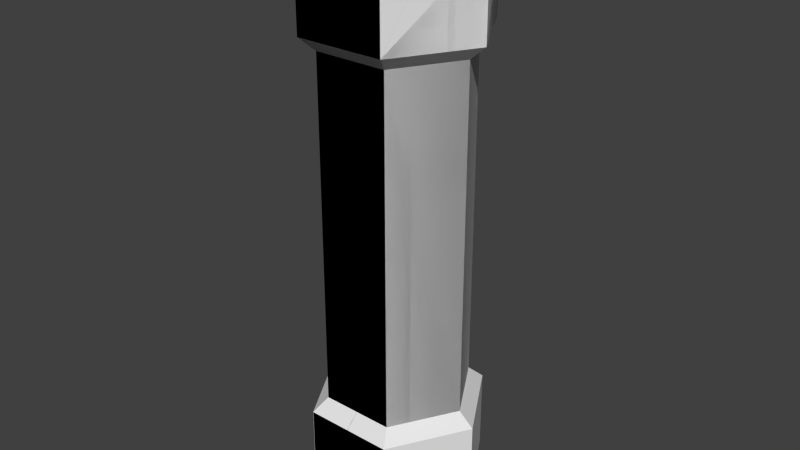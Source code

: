 # Source: HexCan.blend  (saved by Blender 2.66.1; exported with 4.5.12 LTS)
import bpy
from mathutils import Matrix  # noqa: F401  (used for matrix-valued properties, if any)

bpy.ops.wm.read_factory_settings(use_empty=True)
scene = bpy.context.scene
scene.name = 'Scene'

# ---- collections
col_collection_1 = bpy.data.collections.new('Collection 1'); scene.collection.children.link(col_collection_1)

# ---- world
world_world = bpy.data.worlds.new('World'); scene.world = world_world
world_world.color = (0.05088, 0.05088, 0.05088)
world_world.use_sun_shadow = False
world_world.sun_shadow_jitter_overblur = 0.0
world_world.cycles.sampling_method = 'MANUAL'
world_world.cycles.sample_map_resolution = 256

# ---- cameras
cam_camera_001 = bpy.data.cameras.new('Camera.001')
cam_camera_001.clip_end = 100.0
cam_camera_001.lens = 35.0
cam_camera_001.sensor_width = 32.0
cam_camera_001.sensor_height = 18.0
cam_camera_001.dof.focus_distance = 0.0
cam_camera_001.dof.aperture_fstop = 128.0

# ---- meshes
me_collidercaps_001 = bpy.data.meshes.new('colliderCaps.001')
me_collidercaps_001.from_pydata([(0.1905, -5.684e-17, 1.2), (0.09526, -0.165, 1.2), (0.09526, 0.165, 1.2), (-0.09526, 0.165, 1.2), (-0.09526, -0.165, 1.2), (-0.1905, -4.263e-17, 1.2), (-0.2309, 0.0, 1.235), (-0.1155, 0.2, 1.235), (-0.1155, -0.2, 1.235), (0.1155, -0.2, 1.235), (0.2309, -8.527e-17, 1.235), (0.1155, 0.2, 1.235), (-0.1732, -2.7e-16, 1.5), (-0.0866, -0.15, 1.5), (-0.0866, 0.15, 1.5), (0.0866, 0.15, 1.5), (0.0866, -0.15, 1.5), (0.1732, -2.842e-17, 1.5), (-0.1155, -0.2, 1.45), (-0.2309, -4.263e-17, 1.45), (0.1155, 0.2, 1.45), (-0.1155, 0.2, 1.45), (0.1155, -0.2, 1.45), (0.2309, -4.263e-17, 1.45)], [], [(0, 1, 2), (2, 1, 3), (1, 4, 3), (3, 4, 5), (5, 6, 3), (3, 6, 7), (4, 8, 5), (5, 8, 6), (1, 9, 4), (4, 9, 8), (0, 10, 1), (1, 10, 9), (2, 11, 0), (0, 11, 10), (3, 7, 2), (2, 7, 11), (12, 13, 14), (14, 13, 15), (15, 13, 16), (15, 16, 17), (18, 13, 19), (19, 13, 12), (6, 8, 19), (19, 8, 18), (11, 7, 20), (20, 7, 21), (21, 14, 20), (20, 14, 15), (19, 12, 21), (21, 12, 14), (7, 6, 21), (21, 6, 19), (22, 16, 18), (18, 16, 13), (8, 9, 18), (18, 9, 22), (23, 17, 22), (22, 17, 16), (9, 10, 22), (22, 10, 23), (20, 15, 23), (23, 15, 17), (10, 11, 23), (23, 11, 20)])
me_collidercaps_001.use_remesh_preserve_volume = False
me_collidercaps_001.use_remesh_preserve_attributes = False
me_collidercaps_001.use_mirror_vertex_groups = False
me_collidercaps_001.update()
me_collidermiddle = bpy.data.meshes.new('colliderMiddle')
me_collidermiddle.from_pydata([(0.1905, 0.0, 0.3), (0.09526, -0.165, 0.3), (0.09526, 0.165, 0.3), (-0.09526, 0.165, 0.3), (-0.09526, -0.165, 0.3), (-0.1905, -2.132e-16, 0.3), (-0.1905, -4.263e-17, 1.2), (-0.09526, -0.165, 1.2), (0.09526, -0.165, 1.2), (0.1905, -5.684e-17, 1.2), (0.09526, 0.165, 1.2), (-0.09526, 0.165, 1.2)], [], [(0, 1, 2), (2, 1, 3), (1, 4, 3), (3, 4, 5), (5, 4, 6), (6, 4, 7), (4, 1, 7), (7, 1, 8), (1, 0, 8), (8, 0, 9), (0, 2, 9), (9, 2, 10), (2, 3, 10), (10, 3, 11), (3, 5, 11), (11, 5, 6), (9, 10, 8), (8, 10, 11), (8, 11, 7), (7, 11, 6)])
me_collidermiddle.use_remesh_preserve_volume = False
me_collidermiddle.use_remesh_preserve_attributes = False
me_collidermiddle.use_mirror_vertex_groups = False
me_collidermiddle.update()
me_collidercaps = bpy.data.meshes.new('colliderCaps')
me_collidercaps.from_pydata([(0.1905, -5.684e-17, 1.2), (0.09526, -0.165, 1.2), (0.09526, 0.165, 1.2), (-0.09526, 0.165, 1.2), (-0.09526, -0.165, 1.2), (-0.1905, -4.263e-17, 1.2), (-0.2309, 0.0, 1.235), (-0.1155, 0.2, 1.235), (-0.1155, -0.2, 1.235), (0.1155, -0.2, 1.235), (0.2309, -8.527e-17, 1.235), (0.1155, 0.2, 1.235), (-0.1732, -2.7e-16, 1.5), (-0.0866, -0.15, 1.5), (-0.0866, 0.15, 1.5), (0.0866, 0.15, 1.5), (0.0866, -0.15, 1.5), (0.1732, -2.842e-17, 1.5), (-0.1155, -0.2, 1.45), (-0.2309, -4.263e-17, 1.45), (0.1155, 0.2, 1.45), (-0.1155, 0.2, 1.45), (0.1155, -0.2, 1.45), (0.2309, -4.263e-17, 1.45)], [], [(0, 1, 2), (2, 1, 3), (1, 4, 3), (3, 4, 5), (5, 6, 3), (3, 6, 7), (4, 8, 5), (5, 8, 6), (1, 9, 4), (4, 9, 8), (0, 10, 1), (1, 10, 9), (2, 11, 0), (0, 11, 10), (3, 7, 2), (2, 7, 11), (12, 13, 14), (14, 13, 15), (15, 13, 16), (15, 16, 17), (18, 13, 19), (19, 13, 12), (6, 8, 19), (19, 8, 18), (11, 7, 20), (20, 7, 21), (21, 14, 20), (20, 14, 15), (19, 12, 21), (21, 12, 14), (7, 6, 21), (21, 6, 19), (22, 16, 18), (18, 16, 13), (8, 9, 18), (18, 9, 22), (23, 17, 22), (22, 17, 16), (9, 10, 22), (22, 10, 23), (20, 15, 23), (23, 15, 17), (10, 11, 23), (23, 11, 20)])
me_collidercaps.use_remesh_preserve_volume = False
me_collidercaps.use_remesh_preserve_attributes = False
me_collidercaps.use_mirror_vertex_groups = False
me_collidercaps.update()
me_1_5m_hexcan = bpy.data.meshes.new('1.5m HexCan')
me_1_5m_hexcan.from_pydata([(-0.1821, -0.08464, 1.45), (-0.1643, -0.1154, 1.45), (-0.03547, 0.0, 1.45), (-0.01774, -0.03072, 1.45), (0.01774, 0.03072, 1.45), (-0.01774, 0.03072, 1.45), (-0.1821, 0.08464, 1.45), (-0.1643, 0.1154, 1.45), (0.1821, 0.08464, 1.45), (0.1643, 0.1154, 1.45), (0.03547, 0.0, 1.45), (0.01774, -0.03072, 1.45), (-0.01774, -0.2, 1.45), (0.01774, -0.2, 1.45), (0.1643, -0.1154, 1.45), (0.1821, -0.08464, 1.45), (-0.01774, 0.2, 1.45), (0.01774, 0.2, 1.45), (-0.01774, 0.2, 0.05), (0.01774, 0.2, 0.05), (-0.01774, 0.03072, 0.05), (0.01774, 0.03072, 0.05), (-0.03547, 0.0, 0.05), (-0.01774, -0.03072, 0.05), (-0.1821, -0.08464, 0.05), (-0.1643, -0.1154, 0.05), (0.1643, 0.1154, 0.05), (0.1821, 0.08464, 0.05), (0.03547, 0.0, 0.05), (0.01774, -0.03072, 0.05), (-0.01774, -0.2, 0.05), (0.01774, -0.2, 0.05), (-0.1821, 0.08464, 0.05), (-0.1643, 0.1154, 0.05), (0.1643, -0.1154, 0.05), (0.1821, -0.08464, 0.05), (0.0466, -0.15, 1.5), (0.0466, -0.08072, 1.5), (0.0466, 0.08072, 1.5), (0.0466, 0.15, 1.5), (-0.0466, -0.15, 1.5), (-0.0466, -0.08072, 1.5), (-0.0466, 0.08072, 1.5), (-0.0466, 0.15, 1.5), (-0.0466, -0.15, 0.0), (-0.0466, -0.08072, 0.0), (-0.0466, 0.08072, 0.0), (-0.0466, 0.15, 0.0), (0.0466, -0.15, 0.0), (0.0466, -0.08072, 0.0), (0.0466, 0.08072, 0.0), (0.0466, 0.15, 0.0), (-0.0866, 0.15, 0.0), (-0.1155, 0.2, 0.05), (0.0866, 0.15, 0.0), (0.1155, 0.2, 0.05), (0.1155, -0.2, 1.45), (0.0866, -0.15, 1.5), (-0.1155, -0.2, 1.45), (-0.0866, -0.15, 1.5), (-0.1155, 0.2, 1.45), (-0.0866, 0.15, 1.5), (0.1155, 0.2, 1.45), (0.0866, 0.15, 1.5), (0.0866, -0.15, 0.0), (0.1155, -0.2, 0.05), (-0.0866, -0.15, 0.0), (-0.1155, -0.2, 0.05), (0.1066, -0.1154, 1.5), (0.1066, -0.1154, 0.0), (-0.1066, -0.1154, 0.0), (-0.1066, 0.1154, 1.5), (0.1066, 0.1154, 1.5), (-0.1066, -0.1154, 1.5), (0.1066, 0.1154, 0.0), (-0.1066, 0.1154, 0.0), (-0.1155, 0.2, 0.265), (0.1155, 0.2, 0.265), (0.1155, 0.2, 1.235), (-0.1155, 0.2, 1.235), (-0.1155, -0.2, 1.235), (0.1155, -0.2, 1.235), (0.1155, -0.2, 0.265), (-0.1155, -0.2, 0.265), (0.09321, 0.0, 1.5), (0.1532, 0.03464, 1.5), (-0.1532, -0.03464, 1.5), (-0.09321, 0.0, 1.5), (-0.1532, -0.03464, 0.0), (-0.09321, 0.0, 0.0), (0.09321, 0.0, 0.0), (0.1532, 0.03464, 0.0), (0.1532, -0.03464, 0.0), (0.1732, 0.0, 0.0), (0.2309, 0.0, 0.05), (-0.2309, 0.0, 1.45), (-0.1732, 0.0, 1.5), (-0.1532, 0.03464, 1.5), (0.1532, -0.03464, 1.5), (0.1732, 0.0, 1.5), (0.2309, 0.0, 1.45), (-0.1732, 0.0, 0.0), (-0.1532, 0.03464, 0.0), (-0.2309, 0.0, 0.05), (0.2309, 0.0, 1.235), (-0.2309, 0.0, 1.235), (0.2309, 0.0, 0.265), (-0.2309, 0.0, 0.265), (-0.09526, -0.165, 1.2), (-0.1905, 0.0, 1.2), (-0.1905, 0.0, 0.3), (-0.09526, -0.165, 0.3), (0.09526, 0.165, 0.3), (-0.09526, 0.165, 0.3), (0.09526, 0.165, 1.2), (-0.09526, 0.165, 1.2), (0.09526, -0.165, 1.2), (0.09526, -0.165, 0.3), (0.1905, 0.0, 1.2), (0.1905, 0.0, 0.3)], [], [(0, 1, 2), (3, 4, 5), (3, 5, 2), (3, 2, 1), (6, 2, 7), (7, 2, 5), (4, 8, 9), (8, 4, 10), (10, 4, 3), (10, 3, 11), (11, 3, 12), (11, 12, 13), (11, 14, 10), (10, 14, 15), (5, 4, 16), (16, 4, 17), (18, 19, 20), (20, 19, 21), (20, 21, 22), (22, 21, 23), (22, 23, 24), (24, 23, 25), (26, 27, 21), (21, 27, 28), (21, 28, 23), (23, 28, 29), (23, 29, 30), (30, 29, 31), (32, 33, 22), (22, 33, 20), (29, 28, 34), (34, 28, 35), (36, 37, 13), (13, 37, 11), (38, 39, 4), (4, 39, 17), (12, 3, 40), (40, 3, 41), (5, 16, 42), (42, 16, 43), (30, 44, 23), (23, 44, 45), (20, 46, 18), (18, 46, 47), (48, 31, 49), (49, 31, 29), (50, 21, 51), (51, 21, 19), (52, 53, 47), (47, 53, 18), (51, 19, 54), (54, 19, 55), (56, 57, 13), (13, 57, 36), (12, 40, 58), (58, 40, 59), (60, 61, 16), (16, 61, 43), (17, 39, 62), (62, 39, 63), (64, 65, 48), (48, 65, 31), (44, 30, 66), (66, 30, 67), (37, 68, 11), (11, 68, 14), (49, 29, 69), (69, 29, 34), (66, 70, 44), (44, 70, 45), (64, 48, 69), (69, 48, 49), (7, 5, 71), (71, 5, 42), (63, 39, 72), (72, 39, 38), (61, 71, 43), (43, 71, 42), (41, 73, 40), (40, 73, 59), (37, 36, 68), (68, 36, 57), (50, 51, 74), (74, 51, 54), (46, 75, 47), (47, 75, 52), (33, 75, 20), (20, 75, 46), (21, 50, 26), (26, 50, 74), (70, 25, 45), (45, 25, 23), (4, 9, 38), (38, 9, 72), (73, 41, 1), (1, 41, 3), (76, 77, 55), (76, 55, 19), (76, 19, 18), (76, 18, 53), (78, 79, 60), (78, 60, 16), (78, 16, 17), (78, 17, 62), (80, 81, 56), (80, 56, 13), (80, 13, 12), (80, 12, 58), (82, 83, 67), (82, 67, 30), (82, 30, 31), (82, 31, 65), (84, 85, 10), (10, 85, 8), (0, 2, 86), (86, 2, 87), (24, 88, 22), (22, 88, 89), (90, 28, 91), (91, 28, 27), (28, 90, 35), (35, 90, 92), (93, 92, 91), (91, 92, 90), (54, 55, 74), (74, 55, 26), (91, 27, 93), (93, 27, 94), (58, 59, 1), (1, 59, 73), (0, 86, 95), (95, 86, 96), (87, 97, 86), (86, 97, 96), (84, 98, 85), (85, 98, 99), (10, 15, 84), (84, 15, 98), (62, 63, 9), (9, 63, 72), (8, 85, 100), (100, 85, 99), (101, 102, 88), (88, 102, 89), (102, 32, 89), (89, 32, 22), (97, 87, 6), (6, 87, 2), (66, 67, 70), (70, 67, 25), (88, 24, 101), (101, 24, 103), (104, 78, 62), (104, 62, 9), (104, 9, 8), (104, 8, 100), (105, 80, 58), (105, 58, 1), (1, 0, 105), (105, 0, 95), (77, 106, 94), (77, 94, 27), (77, 27, 26), (77, 26, 55), (83, 107, 103), (83, 103, 24), (83, 24, 25), (83, 25, 67), (93, 94, 92), (92, 94, 35), (69, 34, 64), (64, 34, 65), (101, 103, 102), (102, 103, 32), (75, 33, 52), (52, 33, 53), (107, 76, 53), (107, 53, 33), (107, 33, 32), (107, 32, 103), (106, 82, 65), (106, 65, 34), (106, 34, 35), (106, 35, 94), (100, 99, 15), (15, 99, 98), (14, 68, 56), (56, 68, 57), (95, 96, 6), (6, 96, 97), (7, 71, 60), (60, 71, 61), (79, 105, 95), (79, 95, 6), (79, 6, 7), (79, 7, 60), (81, 104, 100), (81, 100, 15), (81, 15, 14), (81, 14, 56), (108, 80, 109), (109, 80, 105), (110, 111, 109), (109, 111, 108), (83, 111, 107), (107, 111, 110), (112, 113, 114), (114, 113, 115), (115, 79, 114), (114, 79, 78), (76, 113, 77), (77, 113, 112), (109, 105, 115), (115, 105, 79), (113, 110, 115), (115, 110, 109), (107, 110, 76), (76, 110, 113), (116, 81, 108), (108, 81, 80), (111, 117, 108), (108, 117, 116), (82, 117, 83), (83, 117, 111), (118, 104, 116), (116, 104, 81), (117, 119, 116), (116, 119, 118), (106, 119, 82), (82, 119, 117), (114, 78, 118), (118, 78, 104), (119, 112, 118), (118, 112, 114), (77, 112, 106), (106, 112, 119)])
_uv = me_1_5m_hexcan.uv_layers.new(name='UVMap')
_uv.uv.foreach_set('vector', [0.01231, 0.9513, 0.002369, 0.934, 0.09448, 0.9038, 0.08454, 0.8866, 0.1243, 0.8866, 0.1144, 0.9038, 0.08454, 0.8866, 0.1144, 0.9038, 0.09448, 0.9038, 0.08454, 0.8866, 0.09448, 0.9038, 0.002369, 0.934, 0.09448, 0.9987, 0.09448, 0.9038, 0.1144, 0.9987, 0.1144, 0.9987, 0.09448, 0.9038, 0.1144, 0.9038, 0.1243, 0.8866, 0.1965, 0.8219, 0.2065, 0.8392, 0.1965, 0.8219, 0.1243, 0.8866, 0.1144, 0.8694, 0.1144, 0.8694, 0.1243, 0.8866, 0.08454, 0.8866, 0.1144, 0.8694, 0.08454, 0.8866, 0.09448, 0.8694, 0.09448, 0.8694, 0.08454, 0.8866, 0.002364, 0.8392, 0.09448, 0.8694, 0.002364, 0.8392, 0.0123, 0.8219, 0.09448, 0.8694, 0.09447, 0.7745, 0.1144, 0.8694, 0.1144, 0.8694, 0.09447, 0.7745, 0.1144, 0.7745, 0.1144, 0.9038, 0.1243, 0.8866, 0.1965, 0.9513, 0.1965, 0.9513, 0.1243, 0.8866, 0.2065, 0.934, 0.09415, 0.7742, 0.114, 0.7742, 0.09415, 0.8691, 0.09415, 0.8691, 0.114, 0.7742, 0.114, 0.8691, 0.09415, 0.8691, 0.114, 0.8691, 0.08421, 0.8863, 0.08421, 0.8863, 0.114, 0.8691, 0.09415, 0.9035, 0.08421, 0.8863, 0.09415, 0.9035, 0.00204, 0.9338, 0.00204, 0.9338, 0.09415, 0.9035, 0.01198, 0.951, 0.1962, 0.8217, 0.2061, 0.8389, 0.114, 0.8691, 0.114, 0.8691, 0.2061, 0.8389, 0.124, 0.8863, 0.114, 0.8691, 0.124, 0.8863, 0.09415, 0.9035, 0.09415, 0.9035, 0.124, 0.8863, 0.114, 0.9035, 0.09415, 0.9035, 0.114, 0.9035, 0.09415, 0.9984, 0.09415, 0.9984, 0.114, 0.9035, 0.114, 0.9984, 0.002039, 0.8389, 0.01198, 0.8217, 0.08421, 0.8863, 0.08421, 0.8863, 0.01198, 0.8217, 0.09415, 0.8691, 0.114, 0.9035, 0.124, 0.8863, 0.1962, 0.951, 0.1962, 0.951, 0.124, 0.8863, 0.2061, 0.9338, 0.2376, 0.7797, 0.1988, 0.778, 0.267, 0.7486, 0.267, 0.7486, 0.1988, 0.778, 0.1723, 0.7444, 0.199, 0.7783, 0.1918, 0.8164, 0.1725, 0.7447, 0.1725, 0.7447, 0.1918, 0.8164, 0.1548, 0.8379, 0.1549, 0.8383, 0.1726, 0.7451, 0.1919, 0.8168, 0.1919, 0.8168, 0.1726, 0.7451, 0.1992, 0.7786, 0.1722, 0.7451, 0.267, 0.7493, 0.1988, 0.7786, 0.1988, 0.7786, 0.267, 0.7493, 0.2376, 0.7804, 0.2669, 0.7492, 0.2375, 0.7803, 0.1721, 0.745, 0.1721, 0.745, 0.2375, 0.7803, 0.1987, 0.7786, 0.1725, 0.7451, 0.1991, 0.7786, 0.1548, 0.8383, 0.1548, 0.8383, 0.1991, 0.7786, 0.1919, 0.8168, 0.1917, 0.8172, 0.1547, 0.8387, 0.1989, 0.779, 0.1989, 0.779, 0.1547, 0.8387, 0.1724, 0.7454, 0.1984, 0.7786, 0.1719, 0.745, 0.2372, 0.7803, 0.2372, 0.7803, 0.1719, 0.745, 0.2667, 0.7492, 0.2471, 0.8008, 0.2899, 0.7991, 0.2395, 0.8218, 0.2395, 0.8218, 0.2899, 0.7991, 0.2711, 0.8506, 0.2372, 0.7803, 0.2667, 0.7492, 0.2465, 0.8007, 0.2465, 0.8007, 0.2667, 0.7492, 0.2893, 0.7991, 0.2896, 0.7985, 0.2469, 0.8001, 0.267, 0.7486, 0.267, 0.7486, 0.2469, 0.8001, 0.2376, 0.7797, 0.2712, 0.8506, 0.2395, 0.8218, 0.29, 0.7991, 0.29, 0.7991, 0.2395, 0.8218, 0.2472, 0.8008, 0.2896, 0.7992, 0.2468, 0.8008, 0.267, 0.7493, 0.267, 0.7493, 0.2468, 0.8008, 0.2376, 0.7804, 0.2711, 0.8503, 0.2394, 0.8215, 0.2899, 0.7988, 0.2899, 0.7988, 0.2394, 0.8215, 0.2471, 0.8004, 0.247, 0.8011, 0.2897, 0.7995, 0.2393, 0.8222, 0.2393, 0.8222, 0.2897, 0.7995, 0.271, 0.851, 0.2375, 0.7803, 0.2669, 0.7492, 0.2467, 0.8007, 0.2467, 0.8007, 0.2669, 0.7492, 0.2895, 0.7991, 0.1988, 0.778, 0.1916, 0.8162, 0.1723, 0.7444, 0.1723, 0.7444, 0.1916, 0.8162, 0.1546, 0.8377, 0.1989, 0.779, 0.1724, 0.7454, 0.2377, 0.7807, 0.2377, 0.7807, 0.1724, 0.7454, 0.2671, 0.7496, 0.2135, 0.8209, 0.1914, 0.8168, 0.2281, 0.8039, 0.2281, 0.8039, 0.1914, 0.8168, 0.1987, 0.7786, 0.2137, 0.8213, 0.1917, 0.8172, 0.2283, 0.8044, 0.2283, 0.8044, 0.1917, 0.8172, 0.1989, 0.779, 0.1545, 0.8383, 0.1722, 0.7451, 0.1915, 0.8168, 0.1915, 0.8168, 0.1722, 0.7451, 0.1988, 0.7786, 0.2138, 0.8206, 0.1918, 0.8164, 0.2285, 0.8036, 0.2285, 0.8036, 0.1918, 0.8164, 0.199, 0.7783, 0.2136, 0.821, 0.1915, 0.8168, 0.2282, 0.804, 0.2282, 0.804, 0.1915, 0.8168, 0.1988, 0.7786, 0.1992, 0.7786, 0.2286, 0.804, 0.1919, 0.8168, 0.1919, 0.8168, 0.2286, 0.804, 0.214, 0.821, 0.1988, 0.778, 0.2282, 0.8033, 0.1916, 0.8162, 0.1916, 0.8162, 0.2282, 0.8033, 0.2136, 0.8203, 0.1984, 0.7786, 0.2279, 0.8039, 0.1912, 0.8167, 0.1912, 0.8167, 0.2279, 0.8039, 0.2132, 0.8209, 0.1991, 0.7786, 0.2285, 0.804, 0.1919, 0.8168, 0.1919, 0.8168, 0.2285, 0.804, 0.2139, 0.821, 0.2673, 0.7492, 0.2379, 0.7803, 0.1725, 0.7451, 0.1725, 0.7451, 0.2379, 0.7803, 0.1991, 0.7786, 0.1719, 0.745, 0.1984, 0.7786, 0.1542, 0.8382, 0.1542, 0.8382, 0.1984, 0.7786, 0.1912, 0.8167, 0.1914, 0.8168, 0.1544, 0.8383, 0.1987, 0.7786, 0.1987, 0.7786, 0.1544, 0.8383, 0.1721, 0.745, 0.1725, 0.7447, 0.2673, 0.7489, 0.199, 0.7783, 0.199, 0.7783, 0.2673, 0.7489, 0.2378, 0.78, 0.238, 0.7803, 0.1992, 0.7786, 0.2674, 0.7492, 0.2674, 0.7492, 0.1992, 0.7786, 0.1726, 0.7451, 0.4855, 0.9696, 0.3582, 0.9701, 0.3577, 0.8516, 0.4855, 0.9696, 0.3577, 0.8516, 0.4115, 0.8514, 0.4855, 0.9696, 0.4115, 0.8514, 0.4314, 0.8511, 0.4855, 0.9696, 0.4314, 0.8511, 0.4853, 0.8511, 0.8683, 0.9698, 0.7406, 0.9692, 0.7411, 0.8503, 0.8683, 0.9698, 0.7411, 0.8503, 0.7952, 0.8506, 0.8683, 0.9698, 0.7952, 0.8506, 0.8151, 0.8505, 0.8683, 0.9698, 0.8151, 0.8505, 0.8692, 0.8509, 0.4851, 0.9692, 0.3574, 0.9698, 0.3569, 0.8509, 0.4851, 0.9692, 0.3569, 0.8509, 0.4109, 0.8506, 0.4851, 0.9692, 0.4109, 0.8506, 0.4309, 0.8504, 0.4851, 0.9692, 0.4309, 0.8504, 0.485, 0.8503, 0.8675, 0.9701, 0.7402, 0.9696, 0.7407, 0.8511, 0.8675, 0.9701, 0.7407, 0.8511, 0.7945, 0.8513, 0.8675, 0.9701, 0.7945, 0.8513, 0.8144, 0.8512, 0.8675, 0.9701, 0.8144, 0.8512, 0.8683, 0.8516, 0.1989, 0.7782, 0.1916, 0.8164, 0.1723, 0.7446, 0.1723, 0.7446, 0.1916, 0.8164, 0.1546, 0.8379, 0.1547, 0.8381, 0.1724, 0.7449, 0.1917, 0.8166, 0.1917, 0.8166, 0.1724, 0.7449, 0.1989, 0.7784, 0.2672, 0.7487, 0.2378, 0.7798, 0.1724, 0.7446, 0.1724, 0.7446, 0.2378, 0.7798, 0.199, 0.7781, 0.199, 0.7786, 0.1724, 0.745, 0.2378, 0.7803, 0.2378, 0.7803, 0.1724, 0.745, 0.2672, 0.7492, 0.1724, 0.745, 0.199, 0.7786, 0.1548, 0.8383, 0.1548, 0.8383, 0.199, 0.7786, 0.1918, 0.8168, 0.2138, 0.8209, 0.1918, 0.8168, 0.2284, 0.804, 0.2284, 0.804, 0.1918, 0.8168, 0.199, 0.7786, 0.2465, 0.8007, 0.2893, 0.7991, 0.2388, 0.8218, 0.2388, 0.8218, 0.2893, 0.7991, 0.2705, 0.8506, 0.2378, 0.7803, 0.2672, 0.7492, 0.2471, 0.8008, 0.2471, 0.8008, 0.2672, 0.7492, 0.2898, 0.7991, 0.29, 0.7991, 0.2472, 0.8008, 0.2674, 0.7492, 0.2674, 0.7492, 0.2472, 0.8008, 0.238, 0.7803, 0.271, 0.8504, 0.2393, 0.8216, 0.2898, 0.799, 0.2898, 0.799, 0.2393, 0.8216, 0.247, 0.8006, 0.1989, 0.7784, 0.2284, 0.8038, 0.1917, 0.8166, 0.1917, 0.8166, 0.2284, 0.8038, 0.2137, 0.8208, 0.1989, 0.7782, 0.2283, 0.8036, 0.1916, 0.8164, 0.1916, 0.8164, 0.2283, 0.8036, 0.2137, 0.8205, 0.1723, 0.7446, 0.2671, 0.7488, 0.1989, 0.7782, 0.1989, 0.7782, 0.2671, 0.7488, 0.2377, 0.7799, 0.2899, 0.7988, 0.2471, 0.8004, 0.2673, 0.7489, 0.2673, 0.7489, 0.2471, 0.8004, 0.2378, 0.78, 0.2709, 0.8502, 0.2392, 0.8214, 0.2897, 0.7987, 0.2897, 0.7987, 0.2392, 0.8214, 0.2469, 0.8003, 0.2138, 0.8205, 0.1917, 0.8163, 0.2284, 0.8035, 0.2284, 0.8035, 0.1917, 0.8163, 0.199, 0.7781, 0.1917, 0.8163, 0.1547, 0.8378, 0.199, 0.7781, 0.199, 0.7781, 0.1547, 0.8378, 0.1724, 0.7446, 0.2377, 0.7801, 0.1989, 0.7784, 0.2672, 0.7491, 0.2672, 0.7491, 0.1989, 0.7784, 0.1724, 0.7449, 0.2467, 0.8007, 0.2895, 0.7991, 0.239, 0.8218, 0.239, 0.8218, 0.2895, 0.7991, 0.2707, 0.8506, 0.2378, 0.7798, 0.2672, 0.7487, 0.247, 0.8003, 0.247, 0.8003, 0.2672, 0.7487, 0.2898, 0.7986, 0.9961, 0.9707, 0.8683, 0.9698, 0.8692, 0.8509, 0.9961, 0.9707, 0.8692, 0.8509, 0.9232, 0.8513, 0.9961, 0.9707, 0.9232, 0.8513, 0.9432, 0.8513, 0.9961, 0.9707, 0.9432, 0.8513, 0.9973, 0.8518, 0.6129, 0.9691, 0.4851, 0.9692, 0.485, 0.8503, 0.6129, 0.9691, 0.485, 0.8503, 0.539, 0.8502, 0.539, 0.8502, 0.559, 0.8501, 0.6129, 0.9691, 0.6129, 0.9691, 0.559, 0.8501, 0.613, 0.8501, 0.3582, 0.9701, 0.2308, 0.9711, 0.23, 0.8525, 0.3582, 0.9701, 0.23, 0.8525, 0.2839, 0.8521, 0.3582, 0.9701, 0.2839, 0.8521, 0.3038, 0.8518, 0.3582, 0.9701, 0.3038, 0.8518, 0.3577, 0.8516, 0.7402, 0.9696, 0.6128, 0.9694, 0.613, 0.8509, 0.7402, 0.9696, 0.613, 0.8509, 0.6669, 0.8509, 0.7402, 0.9696, 0.6669, 0.8509, 0.6868, 0.8508, 0.7402, 0.9696, 0.6868, 0.8508, 0.7407, 0.8511, 0.2471, 0.8008, 0.2898, 0.7991, 0.2394, 0.8218, 0.2394, 0.8218, 0.2898, 0.7991, 0.2711, 0.8506, 0.2377, 0.7807, 0.2671, 0.7496, 0.247, 0.8011, 0.247, 0.8011, 0.2671, 0.7496, 0.2897, 0.7995, 0.247, 0.8003, 0.2898, 0.7986, 0.2393, 0.8213, 0.2393, 0.8213, 0.2898, 0.7986, 0.271, 0.8501, 0.2379, 0.7803, 0.2673, 0.7492, 0.2471, 0.8008, 0.2471, 0.8008, 0.2673, 0.7492, 0.2899, 0.7991, 0.6128, 0.9694, 0.4855, 0.9696, 0.4853, 0.8511, 0.6128, 0.9694, 0.4853, 0.8511, 0.5392, 0.851, 0.6128, 0.9694, 0.5392, 0.851, 0.5591, 0.8508, 0.6128, 0.9694, 0.5591, 0.8508, 0.613, 0.8509, 0.9948, 0.9711, 0.8675, 0.9701, 0.8683, 0.8516, 0.9948, 0.9711, 0.8683, 0.8516, 0.9222, 0.852, 0.9948, 0.9711, 0.9222, 0.852, 0.9421, 0.852, 0.9948, 0.9711, 0.9421, 0.852, 0.996, 0.8525, 0.2897, 0.7987, 0.2469, 0.8003, 0.2671, 0.7488, 0.2671, 0.7488, 0.2469, 0.8003, 0.2377, 0.7799, 0.2709, 0.85, 0.2392, 0.8212, 0.2896, 0.7985, 0.2896, 0.7985, 0.2392, 0.8212, 0.2469, 0.8001, 0.2898, 0.799, 0.247, 0.8006, 0.2672, 0.7491, 0.2672, 0.7491, 0.247, 0.8006, 0.2377, 0.7801, 0.2708, 0.8506, 0.2391, 0.8218, 0.2896, 0.7992, 0.2896, 0.7992, 0.2391, 0.8218, 0.2468, 0.8008, 0.7406, 0.9692, 0.6129, 0.9691, 0.613, 0.8501, 0.7406, 0.9692, 0.613, 0.8501, 0.6671, 0.8502, 0.7406, 0.9692, 0.6671, 0.8502, 0.6871, 0.8501, 0.7406, 0.9692, 0.6871, 0.8501, 0.7411, 0.8503, 0.3574, 0.9698, 0.2297, 0.9707, 0.2288, 0.8518, 0.3574, 0.9698, 0.2288, 0.8518, 0.2829, 0.8514, 0.3574, 0.9698, 0.2829, 0.8514, 0.3028, 0.8511, 0.3574, 0.9698, 0.3028, 0.8511, 0.3569, 0.8509, 0.4964, 0.9966, 0.4851, 0.9692, 0.6017, 0.9964, 0.6017, 0.9964, 0.4851, 0.9692, 0.6129, 0.9691, 0.4912, 0.008897, 0.6461, 0.008897, 0.4912, 0.7403, 0.4912, 0.7403, 0.6461, 0.008897, 0.6461, 0.7403, 0.7402, 0.9696, 0.729, 0.9969, 0.6128, 0.9694, 0.6128, 0.9694, 0.729, 0.9969, 0.6239, 0.9967, 0.1816, 0.008897, 0.3364, 0.008897, 0.1816, 0.7403, 0.1816, 0.7403, 0.3364, 0.008897, 0.3364, 0.7403, 0.7517, 0.9967, 0.7406, 0.9692, 0.857, 0.9971, 0.857, 0.9971, 0.7406, 0.9692, 0.8683, 0.9698, 0.4855, 0.9696, 0.4745, 0.9969, 0.3582, 0.9701, 0.3582, 0.9701, 0.4745, 0.9969, 0.3694, 0.9974, 0.624, 0.9964, 0.6129, 0.9691, 0.7294, 0.9966, 0.7294, 0.9966, 0.6129, 0.9691, 0.7406, 0.9692, 0.3364, 0.008897, 0.4912, 0.008897, 0.3364, 0.7403, 0.3364, 0.7403, 0.4912, 0.008897, 0.4912, 0.7403, 0.6128, 0.9694, 0.6017, 0.9967, 0.4855, 0.9696, 0.4855, 0.9696, 0.6017, 0.9967, 0.4967, 0.9969, 0.3687, 0.9971, 0.3574, 0.9698, 0.4741, 0.9967, 0.4741, 0.9967, 0.3574, 0.9698, 0.4851, 0.9692, 0.6461, 0.008897, 0.8009, 0.008897, 0.6461, 0.7403, 0.6461, 0.7403, 0.8009, 0.008897, 0.8009, 0.7403, 0.8675, 0.9701, 0.8562, 0.9974, 0.7402, 0.9696, 0.7402, 0.9696, 0.8562, 0.9974, 0.7512, 0.9969, 0.241, 0.998, 0.2297, 0.9707, 0.3464, 0.9973, 0.3464, 0.9973, 0.2297, 0.9707, 0.3574, 0.9698, 0.8009, 0.008897, 0.9558, 0.008897, 0.8009, 0.7403, 0.8009, 0.7403, 0.9558, 0.008897, 0.9558, 0.7403, 0.9948, 0.9711, 0.9835, 0.9983, 0.8675, 0.9701, 0.8675, 0.9701, 0.9835, 0.9983, 0.8784, 0.9975, 0.8793, 0.9973, 0.8683, 0.9698, 0.9847, 0.998, 0.9847, 0.998, 0.8683, 0.9698, 0.9961, 0.9707, 0.02671, 0.008897, 0.1816, 0.008897, 0.02671, 0.7403, 0.02671, 0.7403, 0.1816, 0.008897, 0.1816, 0.7403, 0.3582, 0.9701, 0.3472, 0.9975, 0.2308, 0.9711, 0.2308, 0.9711, 0.3472, 0.9975, 0.2422, 0.9983])
me_1_5m_hexcan.use_remesh_preserve_volume = False
me_1_5m_hexcan.use_remesh_preserve_attributes = False
me_1_5m_hexcan.use_mirror_vertex_groups = False
me_1_5m_hexcan.update()

# ---- objects
ob_nodecollider_001 = bpy.data.objects.new('nodeCollider.001', me_collidercaps_001)
ob_nodecollider_002 = bpy.data.objects.new('nodeCollider.002', me_collidermiddle)
ob_nodecollider = bpy.data.objects.new('nodeCollider', me_collidercaps)
ob_canister = bpy.data.objects.new('Canister', me_1_5m_hexcan)
ob_camera = bpy.data.objects.new('Camera', cam_camera_001)

# ---- transforms, parenting, visibility, modifiers, constraints
ob_nodecollider_001.location = (0.0, 0.0, 1.5)
ob_nodecollider_001.rotation_euler = (0.0, 3.142, 0.0)
ob_nodecollider_001.display_type = 'WIRE'
ob_nodecollider_001.lineart.crease_threshold = 0.0
ob_nodecollider_002.location = (0.0, 0.0, 0.0)
ob_nodecollider_002.display_type = 'WIRE'
ob_nodecollider_002.lineart.crease_threshold = 0.0
ob_nodecollider.location = (0.0, 0.0, 0.0)
ob_nodecollider.display_type = 'WIRE'
ob_nodecollider.lineart.crease_threshold = 0.0
ob_canister.location = (0.0, 0.0, 0.0)
ob_canister.lineart.crease_threshold = 0.0
ob_camera.location = (7.481, -6.508, 5.344)
ob_camera.rotation_euler = (1.109, 0.01082, 0.8149)
ob_camera.scale = (1.0, 1.0, 1.0)
ob_camera.lineart.crease_threshold = 0.0

# ---- collection membership
col_collection_1.objects.link(ob_nodecollider_001)
col_collection_1.objects.link(ob_nodecollider_002)
col_collection_1.objects.link(ob_nodecollider)
col_collection_1.objects.link(ob_canister)
col_collection_1.objects.link(ob_camera)

# ---- scene / render settings (as saved in the file)
scene.frame_start = 1; scene.frame_end = 250; scene.frame_set(1)
scene.render.engine = 'BLENDER_EEVEE_NEXT'
scene.render.image_settings.color_mode = 'RGB'
scene.render.image_settings.compression = 90
scene.render.resolution_percentage = 50
scene.render.dither_intensity = 0.0
scene.render.bake_margin = 2
scene.cycles.use_denoising = False
scene.cycles.samples = 10
scene.cycles.sampling_pattern = 'TABULATED_SOBOL'
scene.cycles.light_sampling_threshold = 0.0
scene.cycles.use_adaptive_sampling = False
scene.cycles.use_light_tree = False
scene.cycles.blur_glossy = 0.0
scene.cycles.volume_bounces = 1
scene.cycles.pixel_filter_type = 'GAUSSIAN'
scene.cycles.sample_clamp_indirect = 0.0
scene.view_settings.view_transform = 'Standard'
bpy.context.view_layer.update()

# ---- added for rendering (the .blend has no active camera and no usable light): camera, sun
cam_auto = bpy.data.cameras.new('AutoCamera')
cam_auto.lens = 50.0
cam_auto.sensor_width = 36.0
cam_auto.clip_end = 1000.0
ob_auto_camera = bpy.data.objects.new('AutoCamera', cam_auto)
scene.collection.objects.link(ob_auto_camera)
ob_auto_camera.location = (1.49856, -1.79827, 1.94885)
ob_auto_camera.rotation_euler = (1.09748, -7.21219e-08, 0.694738)
scene.camera = ob_auto_camera
light_auto_sun = bpy.data.lights.new('AutoSun', 'SUN')
light_auto_sun.energy = 3.0
light_auto_sun.angle = 0.0523599
ob_auto_sun = bpy.data.objects.new('AutoSun', light_auto_sun)
scene.collection.objects.link(ob_auto_sun)
ob_auto_sun.rotation_euler = (0.872665, 0.174533, 0.523599)
bpy.context.view_layer.update()
